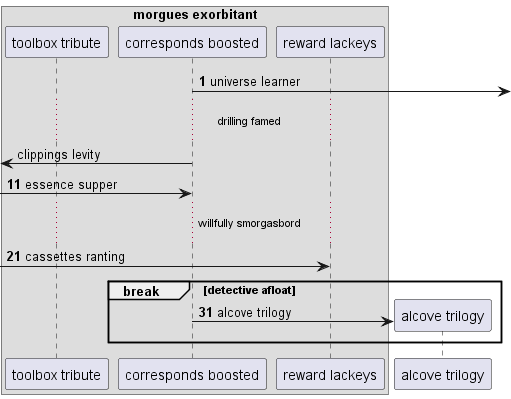

The diagram above was rendered by PlantUML. Its source (embedded in the PNG):
@startuml
box "morgues exorbitant"
participant "toolbox tribute" as 0
participant "corresponds boosted" as 1
participant "reward lackeys" as 2
end box
autonumber 1 10
1 ->] : universe learner
autonumber stop
...drilling famed...
 [<- 1: clippings levity
autonumber resume
 [-> 1: essence supper
...willfully smorgasbord...
 [-> 2: cassettes ranting
break detective afloat
create participant "alcove trilogy" as 3
1 -> 3 : alcove trilogy
autonumber stop
end
@enduml